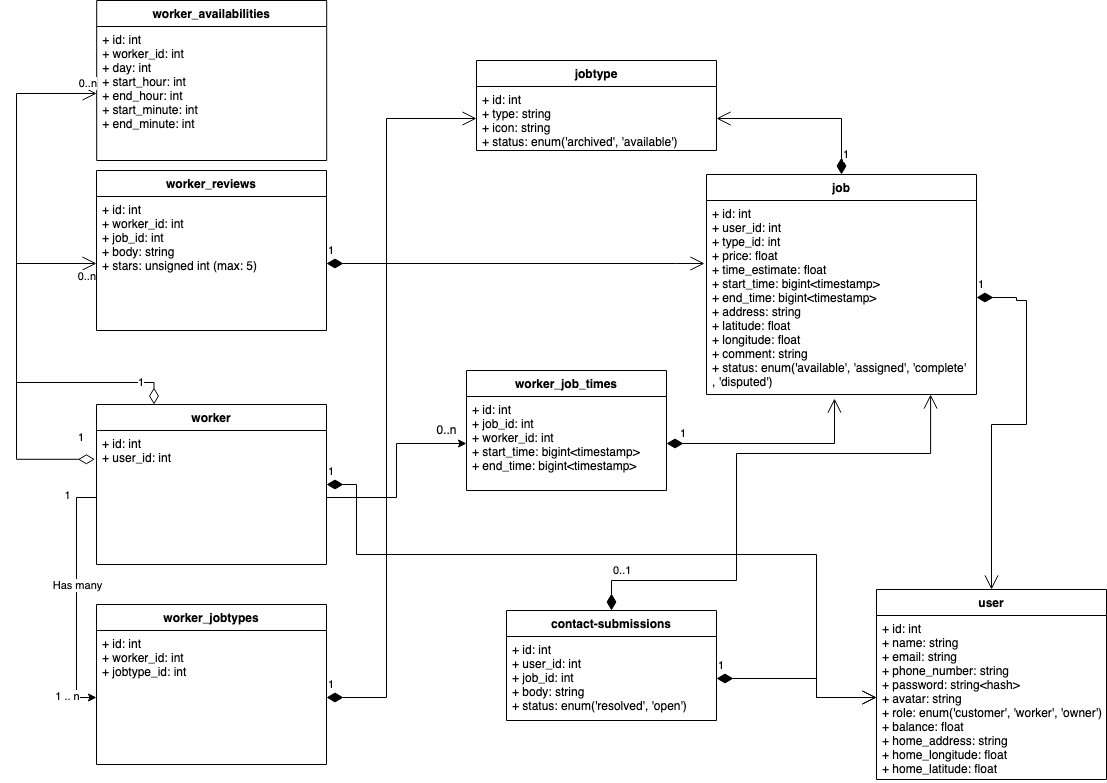

The diagram above was exported from draw.io. Its source (the exported page's mxGraphModel, read from the mxfile embedded in the PNG):
<mxGraphModel dx="2058" dy="1096" grid="1" gridSize="10" guides="1" tooltips="1" connect="1" arrows="1" fold="1" page="1" pageScale="1" pageWidth="583" pageHeight="827" math="0" shadow="0">
  <root>
    <mxCell id="WIyWlLk6GJQsqaUBKTNV-0" />
    <mxCell id="WIyWlLk6GJQsqaUBKTNV-1" parent="WIyWlLk6GJQsqaUBKTNV-0" />
    <mxCell id="T1TJZ09pExH_n9_qsoDE-0" value="jobtype" style="swimlane;fontStyle=1;align=center;verticalAlign=top;childLayout=stackLayout;horizontal=1;startSize=26;horizontalStack=0;resizeParent=1;resizeParentMax=0;resizeLast=0;collapsible=1;marginBottom=0;" parent="WIyWlLk6GJQsqaUBKTNV-1" vertex="1">
      <mxGeometry x="510" y="60" width="240" height="90" as="geometry" />
    </mxCell>
    <mxCell id="T1TJZ09pExH_n9_qsoDE-1" value="+ id: int&#10;+ type: string&#10;+ icon: string&#10;+ status: enum('archived', 'available')&#10;&#10;" style="text;strokeColor=none;fillColor=none;align=left;verticalAlign=top;spacingLeft=4;spacingRight=4;overflow=hidden;rotatable=0;points=[[0,0.5],[1,0.5]];portConstraint=eastwest;" parent="T1TJZ09pExH_n9_qsoDE-0" vertex="1">
      <mxGeometry y="26" width="240" height="64" as="geometry" />
    </mxCell>
    <mxCell id="T1TJZ09pExH_n9_qsoDE-6" value="user" style="swimlane;fontStyle=1;align=center;verticalAlign=top;childLayout=stackLayout;horizontal=1;startSize=26;horizontalStack=0;resizeParent=1;resizeParentMax=0;resizeLast=0;collapsible=1;marginBottom=0;" parent="WIyWlLk6GJQsqaUBKTNV-1" vertex="1">
      <mxGeometry x="910" y="589" width="230" height="190" as="geometry">
        <mxRectangle x="895" y="604" width="60" height="26" as="alternateBounds" />
      </mxGeometry>
    </mxCell>
    <mxCell id="T1TJZ09pExH_n9_qsoDE-7" value="+ id: int&#10;+ name: string&#10;+ email: string&#10;+ phone_number: string&#10;+ password: string&lt;hash&gt;&#10;+ avatar: string&#10;+ role: enum('customer', 'worker', 'owner')&#10;+ balance: float&#10;+ home_address: string&#10;+ home_longitude: float&#10;+ home_latitude: float&#10;&#10;&#10;&#10;" style="text;strokeColor=none;fillColor=none;align=left;verticalAlign=top;spacingLeft=4;spacingRight=4;overflow=hidden;rotatable=0;points=[[0,0.5],[1,0.5]];portConstraint=eastwest;" parent="T1TJZ09pExH_n9_qsoDE-6" vertex="1">
      <mxGeometry y="26" width="230" height="164" as="geometry" />
    </mxCell>
    <mxCell id="T1TJZ09pExH_n9_qsoDE-9" value="job" style="swimlane;fontStyle=1;align=center;verticalAlign=top;childLayout=stackLayout;horizontal=1;startSize=26;horizontalStack=0;resizeParent=1;resizeParentMax=0;resizeLast=0;collapsible=1;marginBottom=0;" parent="WIyWlLk6GJQsqaUBKTNV-1" vertex="1">
      <mxGeometry x="740" y="174" width="270" height="220" as="geometry" />
    </mxCell>
    <mxCell id="T1TJZ09pExH_n9_qsoDE-10" value="+ id: int&#10;+ user_id: int&#10;+ type_id: int&#10;+ price: float&#10;+ time_estimate: float&#10;+ start_time: bigint&lt;timestamp&gt;&#10;+ end_time: bigint&lt;timestamp&gt;&#10;+ address: string&#10;+ latitude: float&#10;+ longitude: float&#10;+ comment: string&#10;+ status: enum('available', 'assigned', 'complete'&#10;, 'disputed')&#10;" style="text;strokeColor=none;fillColor=none;align=left;verticalAlign=top;spacingLeft=4;spacingRight=4;overflow=hidden;rotatable=0;points=[[0,0.5],[1,0.5]];portConstraint=eastwest;fontStyle=0" parent="T1TJZ09pExH_n9_qsoDE-9" vertex="1">
      <mxGeometry y="26" width="270" height="194" as="geometry" />
    </mxCell>
    <mxCell id="T1TJZ09pExH_n9_qsoDE-11" value="" style="endArrow=none;html=1;rounded=0;exitX=1;exitY=0.5;exitDx=0;exitDy=0;entryX=0;entryY=0.5;entryDx=0;entryDy=0;startArrow=none;" parent="WIyWlLk6GJQsqaUBKTNV-1" target="T1TJZ09pExH_n9_qsoDE-10" edge="1">
      <mxGeometry width="50" height="50" relative="1" as="geometry">
        <mxPoint x="740" y="290.0000000000001" as="sourcePoint" />
        <mxPoint x="680" y="341" as="targetPoint" />
      </mxGeometry>
    </mxCell>
    <mxCell id="T1TJZ09pExH_n9_qsoDE-14" value="" style="endArrow=none;html=1;rounded=0;exitX=1;exitY=0.5;exitDx=0;exitDy=0;entryX=0;entryY=0.5;entryDx=0;entryDy=0;" parent="WIyWlLk6GJQsqaUBKTNV-1" source="T1TJZ09pExH_n9_qsoDE-1" edge="1">
      <mxGeometry width="50" height="50" relative="1" as="geometry">
        <mxPoint x="750" y="117" as="sourcePoint" />
        <mxPoint x="750" y="116.5" as="targetPoint" />
      </mxGeometry>
    </mxCell>
    <mxCell id="T1TJZ09pExH_n9_qsoDE-18" value="worker" style="swimlane;fontStyle=1;align=center;verticalAlign=top;childLayout=stackLayout;horizontal=1;startSize=26;horizontalStack=0;resizeParent=1;resizeParentMax=0;resizeLast=0;collapsible=1;marginBottom=0;" parent="WIyWlLk6GJQsqaUBKTNV-1" vertex="1">
      <mxGeometry x="130" y="404" width="230" height="160" as="geometry" />
    </mxCell>
    <mxCell id="T1TJZ09pExH_n9_qsoDE-19" value="+ id: int&#10;+ user_id: int&#10;" style="text;strokeColor=none;fillColor=none;align=left;verticalAlign=top;spacingLeft=4;spacingRight=4;overflow=hidden;rotatable=0;points=[[0,0.5],[1,0.5]];portConstraint=eastwest;" parent="T1TJZ09pExH_n9_qsoDE-18" vertex="1">
      <mxGeometry y="26" width="230" height="134" as="geometry" />
    </mxCell>
    <mxCell id="T1TJZ09pExH_n9_qsoDE-20" value="worker_jobtypes" style="swimlane;fontStyle=1;align=center;verticalAlign=top;childLayout=stackLayout;horizontal=1;startSize=26;horizontalStack=0;resizeParent=1;resizeParentMax=0;resizeLast=0;collapsible=1;marginBottom=0;" parent="WIyWlLk6GJQsqaUBKTNV-1" vertex="1">
      <mxGeometry x="130" y="604" width="230" height="160" as="geometry" />
    </mxCell>
    <mxCell id="T1TJZ09pExH_n9_qsoDE-21" value="+ id: int&#10;+ worker_id: int&#10;+ jobtype_id: int&#10;&#10;&#10;&#10;" style="text;strokeColor=none;fillColor=none;align=left;verticalAlign=top;spacingLeft=4;spacingRight=4;overflow=hidden;rotatable=0;points=[[0,0.5],[1,0.5]];portConstraint=eastwest;" parent="T1TJZ09pExH_n9_qsoDE-20" vertex="1">
      <mxGeometry y="26" width="230" height="134" as="geometry" />
    </mxCell>
    <mxCell id="T1TJZ09pExH_n9_qsoDE-29" value="worker_reviews&#10;" style="swimlane;fontStyle=1;align=center;verticalAlign=top;childLayout=stackLayout;horizontal=1;startSize=26;horizontalStack=0;resizeParent=1;resizeParentMax=0;resizeLast=0;collapsible=1;marginBottom=0;" parent="WIyWlLk6GJQsqaUBKTNV-1" vertex="1">
      <mxGeometry x="130" y="170" width="230" height="160" as="geometry" />
    </mxCell>
    <mxCell id="T1TJZ09pExH_n9_qsoDE-30" value="+ id: int&#10;+ worker_id: int&#10;+ job_id: int&#10;+ body: string&#10;+ stars: unsigned int (max: 5)&#10;&#10;" style="text;strokeColor=none;fillColor=none;align=left;verticalAlign=top;spacingLeft=4;spacingRight=4;overflow=hidden;rotatable=0;points=[[0,0.5],[1,0.5]];portConstraint=eastwest;" parent="T1TJZ09pExH_n9_qsoDE-29" vertex="1">
      <mxGeometry y="26" width="230" height="134" as="geometry" />
    </mxCell>
    <mxCell id="T1TJZ09pExH_n9_qsoDE-32" value="contact-submissions" style="swimlane;fontStyle=1;align=center;verticalAlign=top;childLayout=stackLayout;horizontal=1;startSize=26;horizontalStack=0;resizeParent=1;resizeParentMax=0;resizeLast=0;collapsible=1;marginBottom=0;" parent="WIyWlLk6GJQsqaUBKTNV-1" vertex="1">
      <mxGeometry x="540" y="610" width="210" height="110" as="geometry" />
    </mxCell>
    <mxCell id="T1TJZ09pExH_n9_qsoDE-33" value="+ id: int&#10;+ user_id: int&#10;+ job_id: int &#10;+ body: string&#10;+ status: enum('resolved', 'open')&#10;&#10;" style="text;strokeColor=none;fillColor=none;align=left;verticalAlign=top;spacingLeft=4;spacingRight=4;overflow=hidden;rotatable=0;points=[[0,0.5],[1,0.5]];portConstraint=eastwest;" parent="T1TJZ09pExH_n9_qsoDE-32" vertex="1">
      <mxGeometry y="26" width="210" height="84" as="geometry" />
    </mxCell>
    <mxCell id="T1TJZ09pExH_n9_qsoDE-66" value="1" style="endArrow=open;html=1;endSize=12;startArrow=diamondThin;startSize=14;startFill=1;edgeStyle=orthogonalEdgeStyle;align=left;verticalAlign=bottom;rounded=0;exitX=0.5;exitY=0;exitDx=0;exitDy=0;entryX=1;entryY=0.5;entryDx=0;entryDy=0;" parent="WIyWlLk6GJQsqaUBKTNV-1" source="T1TJZ09pExH_n9_qsoDE-9" target="T1TJZ09pExH_n9_qsoDE-1" edge="1">
      <mxGeometry x="-0.887" relative="1" as="geometry">
        <mxPoint x="890" y="94" as="sourcePoint" />
        <mxPoint x="1050" y="94" as="targetPoint" />
        <Array as="points">
          <mxPoint x="875" y="118" />
        </Array>
        <mxPoint as="offset" />
      </mxGeometry>
    </mxCell>
    <mxCell id="T1TJZ09pExH_n9_qsoDE-67" value="1" style="endArrow=open;html=1;endSize=12;startArrow=diamondThin;startSize=14;startFill=1;edgeStyle=orthogonalEdgeStyle;align=left;verticalAlign=bottom;rounded=0;exitX=1;exitY=0.5;exitDx=0;exitDy=0;entryX=0.5;entryY=0;entryDx=0;entryDy=0;" parent="WIyWlLk6GJQsqaUBKTNV-1" source="T1TJZ09pExH_n9_qsoDE-10" target="T1TJZ09pExH_n9_qsoDE-6" edge="1">
      <mxGeometry x="-1" y="3" relative="1" as="geometry">
        <mxPoint x="600" y="544" as="sourcePoint" />
        <mxPoint x="1010" y="604" as="targetPoint" />
        <Array as="points">
          <mxPoint x="1050" y="297" />
          <mxPoint x="1050" y="300" />
          <mxPoint x="1060" y="300" />
          <mxPoint x="1060" y="424" />
          <mxPoint x="1025" y="424" />
        </Array>
      </mxGeometry>
    </mxCell>
    <mxCell id="T1TJZ09pExH_n9_qsoDE-70" value="1" style="endArrow=open;html=1;endSize=12;startArrow=diamondThin;startSize=14;startFill=1;edgeStyle=orthogonalEdgeStyle;align=left;verticalAlign=bottom;rounded=0;exitX=1;exitY=0.5;exitDx=0;exitDy=0;entryX=0;entryY=0.5;entryDx=0;entryDy=0;" parent="WIyWlLk6GJQsqaUBKTNV-1" source="T1TJZ09pExH_n9_qsoDE-21" target="T1TJZ09pExH_n9_qsoDE-1" edge="1">
      <mxGeometry x="-1" y="3" relative="1" as="geometry">
        <mxPoint x="50" y="724" as="sourcePoint" />
        <mxPoint x="210" y="724" as="targetPoint" />
        <Array as="points">
          <mxPoint x="420" y="697" />
          <mxPoint x="420" y="118" />
        </Array>
      </mxGeometry>
    </mxCell>
    <mxCell id="T1TJZ09pExH_n9_qsoDE-71" style="edgeStyle=orthogonalEdgeStyle;rounded=0;orthogonalLoop=1;jettySize=auto;html=1;entryX=0;entryY=0.5;entryDx=0;entryDy=0;" parent="WIyWlLk6GJQsqaUBKTNV-1" source="T1TJZ09pExH_n9_qsoDE-19" target="T1TJZ09pExH_n9_qsoDE-21" edge="1">
      <mxGeometry relative="1" as="geometry" />
    </mxCell>
    <mxCell id="T1TJZ09pExH_n9_qsoDE-72" value="&lt;div&gt;Has many&lt;/div&gt;" style="edgeLabel;html=1;align=center;verticalAlign=middle;resizable=0;points=[];" parent="T1TJZ09pExH_n9_qsoDE-71" vertex="1" connectable="0">
      <mxGeometry x="-0.0053" relative="1" as="geometry">
        <mxPoint y="-12" as="offset" />
      </mxGeometry>
    </mxCell>
    <mxCell id="T1TJZ09pExH_n9_qsoDE-73" value="1 .. n" style="edgeLabel;html=1;align=center;verticalAlign=middle;resizable=0;points=[];" parent="T1TJZ09pExH_n9_qsoDE-71" vertex="1" connectable="0">
      <mxGeometry x="0.88" y="2" relative="1" as="geometry">
        <mxPoint x="-16" as="offset" />
      </mxGeometry>
    </mxCell>
    <mxCell id="T1TJZ09pExH_n9_qsoDE-74" value="&lt;div&gt;1&lt;/div&gt;" style="edgeLabel;html=1;align=center;verticalAlign=middle;resizable=0;points=[];" parent="T1TJZ09pExH_n9_qsoDE-71" vertex="1" connectable="0">
      <mxGeometry x="-0.732" y="-1" relative="1" as="geometry">
        <mxPoint x="-9" y="-15" as="offset" />
      </mxGeometry>
    </mxCell>
    <mxCell id="T1TJZ09pExH_n9_qsoDE-75" value="" style="endArrow=open;html=1;endSize=12;startArrow=diamondThin;startSize=14;startFill=0;edgeStyle=orthogonalEdgeStyle;rounded=0;entryX=0;entryY=0.5;entryDx=0;entryDy=0;exitX=-0.007;exitY=0.215;exitDx=0;exitDy=0;exitPerimeter=0;" parent="WIyWlLk6GJQsqaUBKTNV-1" source="T1TJZ09pExH_n9_qsoDE-19" target="T1TJZ09pExH_n9_qsoDE-30" edge="1">
      <mxGeometry relative="1" as="geometry">
        <mxPoint x="130" y="497" as="sourcePoint" />
        <mxPoint x="210" y="374" as="targetPoint" />
        <Array as="points">
          <mxPoint x="50" y="459" />
          <mxPoint x="50" y="263" />
        </Array>
      </mxGeometry>
    </mxCell>
    <mxCell id="T1TJZ09pExH_n9_qsoDE-76" value="1" style="edgeLabel;resizable=0;html=1;align=left;verticalAlign=top;" parent="T1TJZ09pExH_n9_qsoDE-75" connectable="0" vertex="1">
      <mxGeometry x="-1" relative="1" as="geometry">
        <mxPoint x="-18" y="-35" as="offset" />
      </mxGeometry>
    </mxCell>
    <mxCell id="T1TJZ09pExH_n9_qsoDE-77" value="0..n" style="edgeLabel;resizable=0;html=1;align=right;verticalAlign=top;" parent="T1TJZ09pExH_n9_qsoDE-75" connectable="0" vertex="1">
      <mxGeometry x="1" relative="1" as="geometry" />
    </mxCell>
    <mxCell id="T1TJZ09pExH_n9_qsoDE-78" value="1" style="endArrow=open;html=1;endSize=12;startArrow=diamondThin;startSize=14;startFill=1;edgeStyle=orthogonalEdgeStyle;align=left;verticalAlign=bottom;rounded=0;exitX=1;exitY=0.5;exitDx=0;exitDy=0;" parent="WIyWlLk6GJQsqaUBKTNV-1" source="T1TJZ09pExH_n9_qsoDE-30" edge="1">
      <mxGeometry x="-1" y="3" relative="1" as="geometry">
        <mxPoint x="590" y="424" as="sourcePoint" />
        <mxPoint x="738" y="263" as="targetPoint" />
        <Array as="points">
          <mxPoint x="710" y="263" />
          <mxPoint x="710" y="263" />
        </Array>
      </mxGeometry>
    </mxCell>
    <mxCell id="T1TJZ09pExH_n9_qsoDE-79" value="1" style="endArrow=open;html=1;endSize=12;startArrow=diamondThin;startSize=14;startFill=1;edgeStyle=orthogonalEdgeStyle;align=left;verticalAlign=bottom;rounded=0;exitX=1;exitY=0.5;exitDx=0;exitDy=0;entryX=0;entryY=0.5;entryDx=0;entryDy=0;" parent="WIyWlLk6GJQsqaUBKTNV-1" source="T1TJZ09pExH_n9_qsoDE-18" target="T1TJZ09pExH_n9_qsoDE-7" edge="1">
      <mxGeometry x="-1" y="3" relative="1" as="geometry">
        <mxPoint x="370" y="707" as="sourcePoint" />
        <mxPoint x="600" y="132" as="targetPoint" />
        <Array as="points">
          <mxPoint x="390" y="484" />
          <mxPoint x="390" y="554" />
          <mxPoint x="850" y="554" />
          <mxPoint x="850" y="697" />
        </Array>
      </mxGeometry>
    </mxCell>
    <mxCell id="r7U8kKiuPD79lE8UkNsJ-0" value="1" style="endArrow=open;html=1;endSize=12;startArrow=diamondThin;startSize=14;startFill=1;edgeStyle=orthogonalEdgeStyle;align=left;verticalAlign=bottom;rounded=0;exitX=1;exitY=0.5;exitDx=0;exitDy=0;entryX=0;entryY=0.5;entryDx=0;entryDy=0;" parent="WIyWlLk6GJQsqaUBKTNV-1" source="T1TJZ09pExH_n9_qsoDE-33" target="T1TJZ09pExH_n9_qsoDE-7" edge="1">
      <mxGeometry x="-1" y="3" relative="1" as="geometry">
        <mxPoint x="750" y="730" as="sourcePoint" />
        <mxPoint x="910" y="730" as="targetPoint" />
        <Array as="points">
          <mxPoint x="850" y="678" />
          <mxPoint x="850" y="697" />
        </Array>
      </mxGeometry>
    </mxCell>
    <mxCell id="13rwDsH4sdaheUs21HPs-0" value="worker_availabilities&#10;" style="swimlane;fontStyle=1;align=center;verticalAlign=top;childLayout=stackLayout;horizontal=1;startSize=26;horizontalStack=0;resizeParent=1;resizeParentMax=0;resizeLast=0;collapsible=1;marginBottom=0;" parent="WIyWlLk6GJQsqaUBKTNV-1" vertex="1">
      <mxGeometry x="130.19" width="230" height="160" as="geometry" />
    </mxCell>
    <mxCell id="13rwDsH4sdaheUs21HPs-1" value="+ id: int&#10;+ worker_id: int&#10;+ day: int&#10;+ start_hour: int&#10;+ end_hour: int&#10;+ start_minute: int&#10;+ end_minute: int&#10;&#10;&#10;" style="text;strokeColor=none;fillColor=none;align=left;verticalAlign=top;spacingLeft=4;spacingRight=4;overflow=hidden;rotatable=0;points=[[0,0.5],[1,0.5]];portConstraint=eastwest;" parent="13rwDsH4sdaheUs21HPs-0" vertex="1">
      <mxGeometry y="26" width="230" height="134" as="geometry" />
    </mxCell>
    <mxCell id="13rwDsH4sdaheUs21HPs-13" value="" style="endArrow=open;html=1;endSize=12;startArrow=diamondThin;startSize=14;startFill=0;edgeStyle=orthogonalEdgeStyle;rounded=0;entryX=0;entryY=0.5;entryDx=0;entryDy=0;exitX=0.25;exitY=0;exitDx=0;exitDy=0;" parent="WIyWlLk6GJQsqaUBKTNV-1" source="T1TJZ09pExH_n9_qsoDE-18" target="13rwDsH4sdaheUs21HPs-1" edge="1">
      <mxGeometry relative="1" as="geometry">
        <mxPoint x="128.5800000000001" y="381.90999999999997" as="sourcePoint" />
        <mxPoint x="130.19" y="186.1" as="targetPoint" />
        <Array as="points">
          <mxPoint x="188" y="382" />
          <mxPoint x="50" y="382" />
          <mxPoint x="50" y="93" />
        </Array>
      </mxGeometry>
    </mxCell>
    <mxCell id="13rwDsH4sdaheUs21HPs-14" value="1" style="edgeLabel;resizable=0;html=1;align=left;verticalAlign=top;" parent="13rwDsH4sdaheUs21HPs-13" connectable="0" vertex="1">
      <mxGeometry x="-1" relative="1" as="geometry">
        <mxPoint x="-18" y="-35" as="offset" />
      </mxGeometry>
    </mxCell>
    <mxCell id="13rwDsH4sdaheUs21HPs-15" value="0..n" style="edgeLabel;resizable=0;html=1;align=right;verticalAlign=top;" parent="13rwDsH4sdaheUs21HPs-13" connectable="0" vertex="1">
      <mxGeometry x="1" relative="1" as="geometry">
        <mxPoint y="-23" as="offset" />
      </mxGeometry>
    </mxCell>
    <mxCell id="MiZ3evrzRWoD_8uWkzbq-0" value="worker_job_times" style="swimlane;fontStyle=1;align=center;verticalAlign=top;childLayout=stackLayout;horizontal=1;startSize=26;horizontalStack=0;resizeParent=1;resizeParentMax=0;resizeLast=0;collapsible=1;marginBottom=0;" parent="WIyWlLk6GJQsqaUBKTNV-1" vertex="1">
      <mxGeometry x="500" y="370" width="200" height="120" as="geometry" />
    </mxCell>
    <mxCell id="MiZ3evrzRWoD_8uWkzbq-1" value="+ id: int&#10;+ job_id: int&#10;+ worker_id: int&#10;+ start_time: bigint&lt;timestamp&gt;&#10;+ end_time: bigint&lt;timestamp&gt;&#10; " style="text;strokeColor=none;fillColor=none;align=left;verticalAlign=top;spacingLeft=4;spacingRight=4;overflow=hidden;rotatable=0;points=[[0,0.5],[1,0.5]];portConstraint=eastwest;fontStyle=0" parent="MiZ3evrzRWoD_8uWkzbq-0" vertex="1">
      <mxGeometry y="26" width="200" height="94" as="geometry" />
    </mxCell>
    <mxCell id="MiZ3evrzRWoD_8uWkzbq-4" value="1" style="endArrow=open;html=1;endSize=12;startArrow=diamondThin;startSize=14;startFill=1;edgeStyle=orthogonalEdgeStyle;align=left;verticalAlign=bottom;rounded=0;exitX=1;exitY=0.5;exitDx=0;exitDy=0;entryX=0.474;entryY=1.021;entryDx=0;entryDy=0;entryPerimeter=0;" parent="WIyWlLk6GJQsqaUBKTNV-1" source="MiZ3evrzRWoD_8uWkzbq-1" target="T1TJZ09pExH_n9_qsoDE-10" edge="1">
      <mxGeometry x="-0.887" relative="1" as="geometry">
        <mxPoint x="925" y="496" as="sourcePoint" />
        <mxPoint x="800" y="440" as="targetPoint" />
        <Array as="points">
          <mxPoint x="868" y="443" />
        </Array>
        <mxPoint as="offset" />
      </mxGeometry>
    </mxCell>
    <mxCell id="MiZ3evrzRWoD_8uWkzbq-5" style="edgeStyle=orthogonalEdgeStyle;rounded=0;orthogonalLoop=1;jettySize=auto;html=1;entryX=0;entryY=0.5;entryDx=0;entryDy=0;" parent="WIyWlLk6GJQsqaUBKTNV-1" source="T1TJZ09pExH_n9_qsoDE-19" target="MiZ3evrzRWoD_8uWkzbq-1" edge="1">
      <mxGeometry relative="1" as="geometry" />
    </mxCell>
    <mxCell id="MiZ3evrzRWoD_8uWkzbq-6" value="&lt;div&gt;0..n&lt;/div&gt;" style="text;html=1;align=center;verticalAlign=middle;resizable=0;points=[];autosize=1;strokeColor=none;fillColor=none;" parent="WIyWlLk6GJQsqaUBKTNV-1" vertex="1">
      <mxGeometry x="460" y="420" width="40" height="20" as="geometry" />
    </mxCell>
    <mxCell id="_LlEz1HU8VF43iXYtkd--0" value="&lt;div&gt;0..1&lt;/div&gt;" style="endArrow=open;html=1;endSize=12;startArrow=diamondThin;startSize=14;startFill=1;edgeStyle=orthogonalEdgeStyle;align=left;verticalAlign=bottom;rounded=0;exitX=0.5;exitY=0;exitDx=0;exitDy=0;entryX=0.83;entryY=1;entryDx=0;entryDy=0;entryPerimeter=0;" edge="1" parent="WIyWlLk6GJQsqaUBKTNV-1" source="T1TJZ09pExH_n9_qsoDE-32" target="T1TJZ09pExH_n9_qsoDE-10">
      <mxGeometry x="-0.887" relative="1" as="geometry">
        <mxPoint x="710" y="453" as="sourcePoint" />
        <mxPoint x="877.98" y="408.07400000000007" as="targetPoint" />
        <Array as="points">
          <mxPoint x="645" y="580" />
          <mxPoint x="770" y="580" />
          <mxPoint x="770" y="453" />
          <mxPoint x="964" y="453" />
        </Array>
        <mxPoint as="offset" />
      </mxGeometry>
    </mxCell>
  </root>
</mxGraphModel>